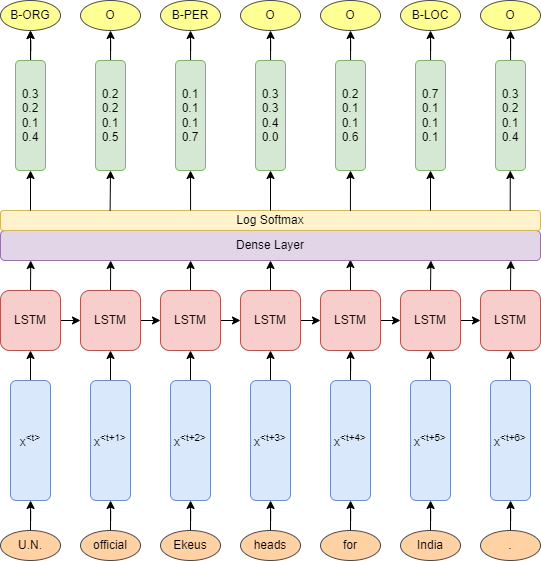

The diagram above was exported from draw.io. Its source (the exported page's mxGraphModel, read from the mxfile embedded in the PNG):
<mxGraphModel dx="1021" dy="579" grid="1" gridSize="10" guides="1" tooltips="1" connect="1" arrows="1" fold="1" page="1" pageScale="1" pageWidth="827" pageHeight="1169" background="none" math="0" shadow="0">
  <root>
    <mxCell id="0" />
    <mxCell id="1" parent="0" />
    <mxCell id="2biNQ9a8-NisW7UNe1s9-18" style="edgeStyle=orthogonalEdgeStyle;rounded=0;orthogonalLoop=1;jettySize=auto;html=1;exitX=0.5;exitY=0;exitDx=0;exitDy=0;entryX=0.5;entryY=1;entryDx=0;entryDy=0;" edge="1" parent="1" source="2biNQ9a8-NisW7UNe1s9-1" target="2biNQ9a8-NisW7UNe1s9-15">
      <mxGeometry relative="1" as="geometry" />
    </mxCell>
    <mxCell id="2biNQ9a8-NisW7UNe1s9-1" value="x&lt;sup&gt;&amp;lt;t+1&amp;gt;&lt;/sup&gt;" style="rounded=1;whiteSpace=wrap;html=1;fillColor=#dae8fc;strokeColor=#6c8ebf;" vertex="1" parent="1">
      <mxGeometry x="220" y="610" width="40" height="120" as="geometry" />
    </mxCell>
    <mxCell id="2biNQ9a8-NisW7UNe1s9-19" style="edgeStyle=orthogonalEdgeStyle;rounded=0;orthogonalLoop=1;jettySize=auto;html=1;exitX=0.5;exitY=0;exitDx=0;exitDy=0;entryX=0.5;entryY=1;entryDx=0;entryDy=0;" edge="1" parent="1" source="2biNQ9a8-NisW7UNe1s9-4" target="2biNQ9a8-NisW7UNe1s9-16">
      <mxGeometry relative="1" as="geometry" />
    </mxCell>
    <mxCell id="2biNQ9a8-NisW7UNe1s9-4" value="x&lt;sup&gt;&amp;lt;t+2&amp;gt;&lt;/sup&gt;" style="rounded=1;whiteSpace=wrap;html=1;fillColor=#dae8fc;strokeColor=#6c8ebf;" vertex="1" parent="1">
      <mxGeometry x="300" y="610" width="40" height="120" as="geometry" />
    </mxCell>
    <mxCell id="2biNQ9a8-NisW7UNe1s9-20" style="edgeStyle=orthogonalEdgeStyle;rounded=0;orthogonalLoop=1;jettySize=auto;html=1;exitX=0.5;exitY=0;exitDx=0;exitDy=0;entryX=0.5;entryY=1;entryDx=0;entryDy=0;" edge="1" parent="1" source="2biNQ9a8-NisW7UNe1s9-5" target="2biNQ9a8-NisW7UNe1s9-11">
      <mxGeometry relative="1" as="geometry" />
    </mxCell>
    <mxCell id="2biNQ9a8-NisW7UNe1s9-5" value="x&lt;sup&gt;&amp;lt;t+3&amp;gt;&lt;/sup&gt;" style="rounded=1;whiteSpace=wrap;html=1;fillColor=#dae8fc;strokeColor=#6c8ebf;" vertex="1" parent="1">
      <mxGeometry x="380" y="610" width="40" height="120" as="geometry" />
    </mxCell>
    <mxCell id="2biNQ9a8-NisW7UNe1s9-17" style="edgeStyle=orthogonalEdgeStyle;rounded=0;orthogonalLoop=1;jettySize=auto;html=1;exitX=0.5;exitY=0;exitDx=0;exitDy=0;entryX=0.5;entryY=1;entryDx=0;entryDy=0;" edge="1" parent="1" source="2biNQ9a8-NisW7UNe1s9-6" target="2biNQ9a8-NisW7UNe1s9-10">
      <mxGeometry relative="1" as="geometry" />
    </mxCell>
    <mxCell id="2biNQ9a8-NisW7UNe1s9-6" value="x&lt;sup&gt;&amp;lt;t&amp;gt;&lt;/sup&gt;" style="rounded=1;whiteSpace=wrap;html=1;fillColor=#dae8fc;strokeColor=#6c8ebf;" vertex="1" parent="1">
      <mxGeometry x="140" y="610" width="40" height="120" as="geometry" />
    </mxCell>
    <mxCell id="2biNQ9a8-NisW7UNe1s9-22" style="edgeStyle=orthogonalEdgeStyle;rounded=0;orthogonalLoop=1;jettySize=auto;html=1;exitX=0.5;exitY=0;exitDx=0;exitDy=0;" edge="1" parent="1" source="2biNQ9a8-NisW7UNe1s9-7" target="2biNQ9a8-NisW7UNe1s9-12">
      <mxGeometry relative="1" as="geometry" />
    </mxCell>
    <mxCell id="2biNQ9a8-NisW7UNe1s9-7" value="x&lt;sup&gt;&amp;lt;t+4&amp;gt;&lt;/sup&gt;" style="rounded=1;whiteSpace=wrap;html=1;fillColor=#dae8fc;strokeColor=#6c8ebf;" vertex="1" parent="1">
      <mxGeometry x="460" y="610" width="40" height="120" as="geometry" />
    </mxCell>
    <mxCell id="2biNQ9a8-NisW7UNe1s9-23" style="edgeStyle=orthogonalEdgeStyle;rounded=0;orthogonalLoop=1;jettySize=auto;html=1;exitX=0.5;exitY=0;exitDx=0;exitDy=0;entryX=0.5;entryY=1;entryDx=0;entryDy=0;" edge="1" parent="1" source="2biNQ9a8-NisW7UNe1s9-8" target="2biNQ9a8-NisW7UNe1s9-13">
      <mxGeometry relative="1" as="geometry" />
    </mxCell>
    <mxCell id="2biNQ9a8-NisW7UNe1s9-8" value="x&lt;sup&gt;&amp;lt;t+5&amp;gt;&lt;/sup&gt;" style="rounded=1;whiteSpace=wrap;html=1;fillColor=#dae8fc;strokeColor=#6c8ebf;" vertex="1" parent="1">
      <mxGeometry x="540" y="610" width="40" height="120" as="geometry" />
    </mxCell>
    <mxCell id="2biNQ9a8-NisW7UNe1s9-24" style="edgeStyle=orthogonalEdgeStyle;rounded=0;orthogonalLoop=1;jettySize=auto;html=1;exitX=0.5;exitY=0;exitDx=0;exitDy=0;entryX=0.5;entryY=1;entryDx=0;entryDy=0;" edge="1" parent="1" source="2biNQ9a8-NisW7UNe1s9-9" target="2biNQ9a8-NisW7UNe1s9-14">
      <mxGeometry relative="1" as="geometry" />
    </mxCell>
    <mxCell id="2biNQ9a8-NisW7UNe1s9-9" value="x&lt;sup&gt;&amp;lt;t+6&amp;gt;&lt;/sup&gt;" style="rounded=1;whiteSpace=wrap;html=1;fillColor=#dae8fc;strokeColor=#6c8ebf;" vertex="1" parent="1">
      <mxGeometry x="620" y="610" width="40" height="120" as="geometry" />
    </mxCell>
    <mxCell id="2biNQ9a8-NisW7UNe1s9-40" style="edgeStyle=orthogonalEdgeStyle;rounded=0;orthogonalLoop=1;jettySize=auto;html=1;exitX=0.5;exitY=0;exitDx=0;exitDy=0;entryX=0.056;entryY=1;entryDx=0;entryDy=0;entryPerimeter=0;" edge="1" parent="1" source="2biNQ9a8-NisW7UNe1s9-10" target="2biNQ9a8-NisW7UNe1s9-25">
      <mxGeometry relative="1" as="geometry" />
    </mxCell>
    <mxCell id="2biNQ9a8-NisW7UNe1s9-96" style="edgeStyle=orthogonalEdgeStyle;rounded=0;orthogonalLoop=1;jettySize=auto;html=1;exitX=1;exitY=0.5;exitDx=0;exitDy=0;entryX=0;entryY=0.5;entryDx=0;entryDy=0;" edge="1" parent="1" source="2biNQ9a8-NisW7UNe1s9-10" target="2biNQ9a8-NisW7UNe1s9-15">
      <mxGeometry relative="1" as="geometry" />
    </mxCell>
    <mxCell id="2biNQ9a8-NisW7UNe1s9-10" value="LSTM" style="rounded=1;whiteSpace=wrap;html=1;fillColor=#f8cecc;strokeColor=#b85450;" vertex="1" parent="1">
      <mxGeometry x="130" y="520" width="60" height="60" as="geometry" />
    </mxCell>
    <mxCell id="2biNQ9a8-NisW7UNe1s9-29" style="edgeStyle=orthogonalEdgeStyle;rounded=0;orthogonalLoop=1;jettySize=auto;html=1;exitX=0.5;exitY=0;exitDx=0;exitDy=0;entryX=0.5;entryY=1;entryDx=0;entryDy=0;" edge="1" parent="1" source="2biNQ9a8-NisW7UNe1s9-11" target="2biNQ9a8-NisW7UNe1s9-25">
      <mxGeometry relative="1" as="geometry" />
    </mxCell>
    <mxCell id="2biNQ9a8-NisW7UNe1s9-99" style="edgeStyle=orthogonalEdgeStyle;rounded=0;orthogonalLoop=1;jettySize=auto;html=1;exitX=1;exitY=0.5;exitDx=0;exitDy=0;entryX=0;entryY=0.5;entryDx=0;entryDy=0;" edge="1" parent="1" source="2biNQ9a8-NisW7UNe1s9-11" target="2biNQ9a8-NisW7UNe1s9-12">
      <mxGeometry relative="1" as="geometry" />
    </mxCell>
    <mxCell id="2biNQ9a8-NisW7UNe1s9-11" value="LSTM" style="rounded=1;whiteSpace=wrap;html=1;fillColor=#f8cecc;strokeColor=#b85450;" vertex="1" parent="1">
      <mxGeometry x="370" y="520" width="60" height="60" as="geometry" />
    </mxCell>
    <mxCell id="2biNQ9a8-NisW7UNe1s9-33" style="edgeStyle=orthogonalEdgeStyle;rounded=0;orthogonalLoop=1;jettySize=auto;html=1;exitX=0.5;exitY=0;exitDx=0;exitDy=0;entryX=0.648;entryY=0.967;entryDx=0;entryDy=0;entryPerimeter=0;" edge="1" parent="1" source="2biNQ9a8-NisW7UNe1s9-12" target="2biNQ9a8-NisW7UNe1s9-25">
      <mxGeometry relative="1" as="geometry" />
    </mxCell>
    <mxCell id="2biNQ9a8-NisW7UNe1s9-100" style="edgeStyle=orthogonalEdgeStyle;rounded=0;orthogonalLoop=1;jettySize=auto;html=1;exitX=1;exitY=0.5;exitDx=0;exitDy=0;entryX=0;entryY=0.5;entryDx=0;entryDy=0;" edge="1" parent="1" source="2biNQ9a8-NisW7UNe1s9-12" target="2biNQ9a8-NisW7UNe1s9-13">
      <mxGeometry relative="1" as="geometry" />
    </mxCell>
    <mxCell id="2biNQ9a8-NisW7UNe1s9-12" value="LSTM" style="rounded=1;whiteSpace=wrap;html=1;fillColor=#f8cecc;strokeColor=#b85450;" vertex="1" parent="1">
      <mxGeometry x="450" y="520" width="60" height="60" as="geometry" />
    </mxCell>
    <mxCell id="2biNQ9a8-NisW7UNe1s9-38" style="edgeStyle=orthogonalEdgeStyle;rounded=0;orthogonalLoop=1;jettySize=auto;html=1;exitX=0.5;exitY=0;exitDx=0;exitDy=0;entryX=0.797;entryY=1;entryDx=0;entryDy=0;entryPerimeter=0;" edge="1" parent="1" source="2biNQ9a8-NisW7UNe1s9-13" target="2biNQ9a8-NisW7UNe1s9-25">
      <mxGeometry relative="1" as="geometry" />
    </mxCell>
    <mxCell id="2biNQ9a8-NisW7UNe1s9-101" style="edgeStyle=orthogonalEdgeStyle;rounded=0;orthogonalLoop=1;jettySize=auto;html=1;exitX=1;exitY=0.5;exitDx=0;exitDy=0;entryX=0;entryY=0.5;entryDx=0;entryDy=0;" edge="1" parent="1" source="2biNQ9a8-NisW7UNe1s9-13" target="2biNQ9a8-NisW7UNe1s9-14">
      <mxGeometry relative="1" as="geometry" />
    </mxCell>
    <mxCell id="2biNQ9a8-NisW7UNe1s9-13" value="LSTM" style="rounded=1;whiteSpace=wrap;html=1;fillColor=#f8cecc;strokeColor=#b85450;" vertex="1" parent="1">
      <mxGeometry x="530" y="520" width="60" height="60" as="geometry" />
    </mxCell>
    <mxCell id="2biNQ9a8-NisW7UNe1s9-36" style="edgeStyle=orthogonalEdgeStyle;rounded=0;orthogonalLoop=1;jettySize=auto;html=1;exitX=0.5;exitY=0;exitDx=0;exitDy=0;entryX=0.945;entryY=1;entryDx=0;entryDy=0;entryPerimeter=0;" edge="1" parent="1" source="2biNQ9a8-NisW7UNe1s9-14" target="2biNQ9a8-NisW7UNe1s9-25">
      <mxGeometry relative="1" as="geometry" />
    </mxCell>
    <mxCell id="2biNQ9a8-NisW7UNe1s9-14" value="LSTM" style="rounded=1;whiteSpace=wrap;html=1;fillColor=#f8cecc;strokeColor=#b85450;" vertex="1" parent="1">
      <mxGeometry x="610" y="520" width="60" height="60" as="geometry" />
    </mxCell>
    <mxCell id="2biNQ9a8-NisW7UNe1s9-27" style="edgeStyle=orthogonalEdgeStyle;rounded=0;orthogonalLoop=1;jettySize=auto;html=1;exitX=0.5;exitY=0;exitDx=0;exitDy=0;entryX=0.204;entryY=1;entryDx=0;entryDy=0;entryPerimeter=0;" edge="1" parent="1" source="2biNQ9a8-NisW7UNe1s9-15" target="2biNQ9a8-NisW7UNe1s9-25">
      <mxGeometry relative="1" as="geometry" />
    </mxCell>
    <mxCell id="2biNQ9a8-NisW7UNe1s9-97" style="edgeStyle=orthogonalEdgeStyle;rounded=0;orthogonalLoop=1;jettySize=auto;html=1;exitX=1;exitY=0.5;exitDx=0;exitDy=0;entryX=0;entryY=0.5;entryDx=0;entryDy=0;" edge="1" parent="1" source="2biNQ9a8-NisW7UNe1s9-15" target="2biNQ9a8-NisW7UNe1s9-16">
      <mxGeometry relative="1" as="geometry" />
    </mxCell>
    <mxCell id="2biNQ9a8-NisW7UNe1s9-15" value="LSTM" style="rounded=1;whiteSpace=wrap;html=1;fillColor=#f8cecc;strokeColor=#b85450;" vertex="1" parent="1">
      <mxGeometry x="210" y="520" width="60" height="60" as="geometry" />
    </mxCell>
    <mxCell id="2biNQ9a8-NisW7UNe1s9-54" style="edgeStyle=orthogonalEdgeStyle;rounded=0;orthogonalLoop=1;jettySize=auto;html=1;exitX=0.5;exitY=0;exitDx=0;exitDy=0;entryX=0.352;entryY=1;entryDx=0;entryDy=0;entryPerimeter=0;" edge="1" parent="1" source="2biNQ9a8-NisW7UNe1s9-16" target="2biNQ9a8-NisW7UNe1s9-25">
      <mxGeometry relative="1" as="geometry" />
    </mxCell>
    <mxCell id="2biNQ9a8-NisW7UNe1s9-98" style="edgeStyle=orthogonalEdgeStyle;rounded=0;orthogonalLoop=1;jettySize=auto;html=1;exitX=1;exitY=0.5;exitDx=0;exitDy=0;entryX=0;entryY=0.5;entryDx=0;entryDy=0;" edge="1" parent="1" source="2biNQ9a8-NisW7UNe1s9-16" target="2biNQ9a8-NisW7UNe1s9-11">
      <mxGeometry relative="1" as="geometry" />
    </mxCell>
    <mxCell id="2biNQ9a8-NisW7UNe1s9-16" value="LSTM" style="rounded=1;whiteSpace=wrap;html=1;fillColor=#f8cecc;strokeColor=#b85450;" vertex="1" parent="1">
      <mxGeometry x="290" y="520" width="60" height="60" as="geometry" />
    </mxCell>
    <mxCell id="2biNQ9a8-NisW7UNe1s9-25" value="Dense Layer" style="rounded=1;whiteSpace=wrap;html=1;fillColor=#e1d5e7;strokeColor=#9673a6;" vertex="1" parent="1">
      <mxGeometry x="130" y="460" width="540" height="30" as="geometry" />
    </mxCell>
    <mxCell id="2biNQ9a8-NisW7UNe1s9-41" value="Log Softmax" style="rounded=1;whiteSpace=wrap;html=1;fillColor=#fff2cc;strokeColor=#d6b656;" vertex="1" parent="1">
      <mxGeometry x="130" y="440" width="540" height="20" as="geometry" />
    </mxCell>
    <mxCell id="2biNQ9a8-NisW7UNe1s9-73" value="" style="edgeStyle=orthogonalEdgeStyle;rounded=0;orthogonalLoop=1;jettySize=auto;html=1;" edge="1" parent="1" source="2biNQ9a8-NisW7UNe1s9-43" target="2biNQ9a8-NisW7UNe1s9-66">
      <mxGeometry relative="1" as="geometry" />
    </mxCell>
    <mxCell id="2biNQ9a8-NisW7UNe1s9-81" value="" style="edgeStyle=orthogonalEdgeStyle;rounded=0;orthogonalLoop=1;jettySize=auto;html=1;" edge="1" parent="1" source="2biNQ9a8-NisW7UNe1s9-43" target="2biNQ9a8-NisW7UNe1s9-66">
      <mxGeometry relative="1" as="geometry" />
    </mxCell>
    <mxCell id="2biNQ9a8-NisW7UNe1s9-43" value="0.3&lt;br&gt;0.2&lt;br&gt;0.1&lt;br&gt;0.4" style="rounded=1;whiteSpace=wrap;html=1;fillColor=#d5e8d4;strokeColor=#82b366;" vertex="1" parent="1">
      <mxGeometry x="145" y="290" width="30" height="110" as="geometry" />
    </mxCell>
    <mxCell id="2biNQ9a8-NisW7UNe1s9-75" value="" style="edgeStyle=orthogonalEdgeStyle;rounded=0;orthogonalLoop=1;jettySize=auto;html=1;" edge="1" parent="1" source="2biNQ9a8-NisW7UNe1s9-49" target="2biNQ9a8-NisW7UNe1s9-72">
      <mxGeometry relative="1" as="geometry" />
    </mxCell>
    <mxCell id="2biNQ9a8-NisW7UNe1s9-49" value="0.1&lt;br&gt;0.1&lt;br&gt;0.1&lt;br&gt;0.7" style="rounded=1;whiteSpace=wrap;html=1;fillColor=#d5e8d4;strokeColor=#82b366;" vertex="1" parent="1">
      <mxGeometry x="305" y="290" width="30" height="110" as="geometry" />
    </mxCell>
    <mxCell id="2biNQ9a8-NisW7UNe1s9-76" value="" style="edgeStyle=orthogonalEdgeStyle;rounded=0;orthogonalLoop=1;jettySize=auto;html=1;" edge="1" parent="1" source="2biNQ9a8-NisW7UNe1s9-50" target="2biNQ9a8-NisW7UNe1s9-67">
      <mxGeometry relative="1" as="geometry" />
    </mxCell>
    <mxCell id="2biNQ9a8-NisW7UNe1s9-50" value="0.3&lt;br&gt;0.3&lt;br&gt;0.4&lt;br&gt;0.0" style="rounded=1;whiteSpace=wrap;html=1;fillColor=#d5e8d4;strokeColor=#82b366;" vertex="1" parent="1">
      <mxGeometry x="385" y="290" width="30" height="110" as="geometry" />
    </mxCell>
    <mxCell id="2biNQ9a8-NisW7UNe1s9-77" value="" style="edgeStyle=orthogonalEdgeStyle;rounded=0;orthogonalLoop=1;jettySize=auto;html=1;" edge="1" parent="1" source="2biNQ9a8-NisW7UNe1s9-51" target="2biNQ9a8-NisW7UNe1s9-68">
      <mxGeometry relative="1" as="geometry" />
    </mxCell>
    <mxCell id="2biNQ9a8-NisW7UNe1s9-51" value="0.2&lt;br&gt;0.1&lt;br&gt;0.1&lt;br&gt;0.6" style="rounded=1;whiteSpace=wrap;html=1;fillColor=#d5e8d4;strokeColor=#82b366;" vertex="1" parent="1">
      <mxGeometry x="465" y="290" width="30" height="110" as="geometry" />
    </mxCell>
    <mxCell id="2biNQ9a8-NisW7UNe1s9-78" value="" style="edgeStyle=orthogonalEdgeStyle;rounded=0;orthogonalLoop=1;jettySize=auto;html=1;" edge="1" parent="1" source="2biNQ9a8-NisW7UNe1s9-52" target="2biNQ9a8-NisW7UNe1s9-69">
      <mxGeometry relative="1" as="geometry" />
    </mxCell>
    <mxCell id="2biNQ9a8-NisW7UNe1s9-52" value="0.7&lt;br&gt;0.1&lt;br&gt;0.1&lt;br&gt;0.1" style="rounded=1;whiteSpace=wrap;html=1;fillColor=#d5e8d4;strokeColor=#82b366;" vertex="1" parent="1">
      <mxGeometry x="545" y="290" width="30" height="110" as="geometry" />
    </mxCell>
    <mxCell id="2biNQ9a8-NisW7UNe1s9-79" value="" style="edgeStyle=orthogonalEdgeStyle;rounded=0;orthogonalLoop=1;jettySize=auto;html=1;" edge="1" parent="1" source="2biNQ9a8-NisW7UNe1s9-53" target="2biNQ9a8-NisW7UNe1s9-70">
      <mxGeometry relative="1" as="geometry" />
    </mxCell>
    <mxCell id="2biNQ9a8-NisW7UNe1s9-53" value="0.3&lt;br&gt;0.2&lt;br&gt;0.1&lt;br&gt;0.4" style="rounded=1;whiteSpace=wrap;html=1;fillColor=#d5e8d4;strokeColor=#82b366;" vertex="1" parent="1">
      <mxGeometry x="625" y="290" width="30" height="110" as="geometry" />
    </mxCell>
    <mxCell id="2biNQ9a8-NisW7UNe1s9-74" value="" style="edgeStyle=orthogonalEdgeStyle;rounded=0;orthogonalLoop=1;jettySize=auto;html=1;" edge="1" parent="1" source="2biNQ9a8-NisW7UNe1s9-55" target="2biNQ9a8-NisW7UNe1s9-71">
      <mxGeometry relative="1" as="geometry" />
    </mxCell>
    <mxCell id="2biNQ9a8-NisW7UNe1s9-55" value="0.2&lt;br&gt;0.2&lt;br&gt;0.1&lt;br&gt;0.5" style="rounded=1;whiteSpace=wrap;html=1;fillColor=#d5e8d4;strokeColor=#82b366;" vertex="1" parent="1">
      <mxGeometry x="225" y="290" width="30" height="110" as="geometry" />
    </mxCell>
    <mxCell id="2biNQ9a8-NisW7UNe1s9-58" value="" style="endArrow=classic;html=1;rounded=0;entryX=0.5;entryY=1;entryDx=0;entryDy=0;" edge="1" parent="1" target="2biNQ9a8-NisW7UNe1s9-43">
      <mxGeometry width="50" height="50" relative="1" as="geometry">
        <mxPoint x="160" y="440" as="sourcePoint" />
        <mxPoint x="310" y="400" as="targetPoint" />
      </mxGeometry>
    </mxCell>
    <mxCell id="2biNQ9a8-NisW7UNe1s9-59" value="" style="endArrow=classic;html=1;rounded=0;entryX=0.5;entryY=1;entryDx=0;entryDy=0;exitX=0.203;exitY=0.014;exitDx=0;exitDy=0;exitPerimeter=0;" edge="1" parent="1" source="2biNQ9a8-NisW7UNe1s9-41" target="2biNQ9a8-NisW7UNe1s9-55">
      <mxGeometry width="50" height="50" relative="1" as="geometry">
        <mxPoint x="170.2399999999999" y="448.86" as="sourcePoint" />
        <mxPoint x="170" y="410" as="targetPoint" />
      </mxGeometry>
    </mxCell>
    <mxCell id="2biNQ9a8-NisW7UNe1s9-60" value="" style="endArrow=classic;html=1;rounded=0;entryX=0.5;entryY=1;entryDx=0;entryDy=0;exitX=0.352;exitY=-0.01;exitDx=0;exitDy=0;exitPerimeter=0;" edge="1" parent="1" source="2biNQ9a8-NisW7UNe1s9-41" target="2biNQ9a8-NisW7UNe1s9-49">
      <mxGeometry width="50" height="50" relative="1" as="geometry">
        <mxPoint x="180.2399999999999" y="458.86" as="sourcePoint" />
        <mxPoint x="180" y="420" as="targetPoint" />
      </mxGeometry>
    </mxCell>
    <mxCell id="2biNQ9a8-NisW7UNe1s9-61" value="" style="endArrow=classic;html=1;rounded=0;entryX=0.5;entryY=1;entryDx=0;entryDy=0;exitX=0.5;exitY=0;exitDx=0;exitDy=0;" edge="1" parent="1" source="2biNQ9a8-NisW7UNe1s9-41" target="2biNQ9a8-NisW7UNe1s9-50">
      <mxGeometry width="50" height="50" relative="1" as="geometry">
        <mxPoint x="330.0799999999999" y="449.79999999999995" as="sourcePoint" />
        <mxPoint x="330" y="410" as="targetPoint" />
      </mxGeometry>
    </mxCell>
    <mxCell id="2biNQ9a8-NisW7UNe1s9-63" value="" style="endArrow=classic;html=1;rounded=0;entryX=0.5;entryY=1;entryDx=0;entryDy=0;exitX=0.648;exitY=0.014;exitDx=0;exitDy=0;exitPerimeter=0;" edge="1" parent="1" source="2biNQ9a8-NisW7UNe1s9-41" target="2biNQ9a8-NisW7UNe1s9-51">
      <mxGeometry width="50" height="50" relative="1" as="geometry">
        <mxPoint x="410" y="450" as="sourcePoint" />
        <mxPoint x="410" y="410" as="targetPoint" />
      </mxGeometry>
    </mxCell>
    <mxCell id="2biNQ9a8-NisW7UNe1s9-64" value="" style="endArrow=classic;html=1;rounded=0;entryX=0.5;entryY=1;entryDx=0;entryDy=0;" edge="1" parent="1" target="2biNQ9a8-NisW7UNe1s9-52">
      <mxGeometry width="50" height="50" relative="1" as="geometry">
        <mxPoint x="560" y="440" as="sourcePoint" />
        <mxPoint x="490" y="410" as="targetPoint" />
      </mxGeometry>
    </mxCell>
    <mxCell id="2biNQ9a8-NisW7UNe1s9-65" value="" style="endArrow=classic;html=1;rounded=0;entryX=0.5;entryY=1;entryDx=0;entryDy=0;exitX=0.648;exitY=0.014;exitDx=0;exitDy=0;exitPerimeter=0;" edge="1" parent="1">
      <mxGeometry width="50" height="50" relative="1" as="geometry">
        <mxPoint x="639.71" y="440.28" as="sourcePoint" />
        <mxPoint x="639.79" y="400" as="targetPoint" />
      </mxGeometry>
    </mxCell>
    <mxCell id="2biNQ9a8-NisW7UNe1s9-66" value="B-ORG" style="ellipse;whiteSpace=wrap;html=1;fillColor=#ffff88;strokeColor=#36393d;gradientColor=none;opacity=90;" vertex="1" parent="1">
      <mxGeometry x="130" y="230" width="60" height="30" as="geometry" />
    </mxCell>
    <mxCell id="2biNQ9a8-NisW7UNe1s9-67" value="O" style="ellipse;whiteSpace=wrap;html=1;fillColor=#ffff88;strokeColor=#36393d;opacity=90;" vertex="1" parent="1">
      <mxGeometry x="370" y="230" width="60" height="30" as="geometry" />
    </mxCell>
    <mxCell id="2biNQ9a8-NisW7UNe1s9-68" value="O" style="ellipse;whiteSpace=wrap;html=1;fillColor=#ffff88;strokeColor=#36393d;opacity=90;" vertex="1" parent="1">
      <mxGeometry x="450" y="230" width="60" height="30" as="geometry" />
    </mxCell>
    <mxCell id="2biNQ9a8-NisW7UNe1s9-69" value="B-LOC" style="ellipse;whiteSpace=wrap;html=1;fillColor=#ffff88;strokeColor=#36393d;opacity=90;" vertex="1" parent="1">
      <mxGeometry x="530" y="230" width="60" height="30" as="geometry" />
    </mxCell>
    <mxCell id="2biNQ9a8-NisW7UNe1s9-70" value="O" style="ellipse;whiteSpace=wrap;html=1;fillColor=#ffff88;strokeColor=#36393d;opacity=90;" vertex="1" parent="1">
      <mxGeometry x="610" y="230" width="60" height="30" as="geometry" />
    </mxCell>
    <mxCell id="2biNQ9a8-NisW7UNe1s9-71" value="O" style="ellipse;whiteSpace=wrap;html=1;fillColor=#ffff88;strokeColor=#36393d;opacity=90;" vertex="1" parent="1">
      <mxGeometry x="210" y="230" width="60" height="30" as="geometry" />
    </mxCell>
    <mxCell id="2biNQ9a8-NisW7UNe1s9-72" value="B-PER" style="ellipse;whiteSpace=wrap;html=1;fillColor=#ffff88;strokeColor=#36393d;opacity=90;" vertex="1" parent="1">
      <mxGeometry x="290" y="230" width="60" height="30" as="geometry" />
    </mxCell>
    <mxCell id="2biNQ9a8-NisW7UNe1s9-89" value="" style="edgeStyle=orthogonalEdgeStyle;rounded=0;orthogonalLoop=1;jettySize=auto;html=1;" edge="1" parent="1" source="2biNQ9a8-NisW7UNe1s9-82" target="2biNQ9a8-NisW7UNe1s9-6">
      <mxGeometry relative="1" as="geometry" />
    </mxCell>
    <mxCell id="2biNQ9a8-NisW7UNe1s9-82" value="U.N." style="ellipse;whiteSpace=wrap;html=1;fillColor=#ffcc99;strokeColor=#36393d;opacity=90;" vertex="1" parent="1">
      <mxGeometry x="130" y="760" width="60" height="30" as="geometry" />
    </mxCell>
    <mxCell id="2biNQ9a8-NisW7UNe1s9-93" value="" style="edgeStyle=orthogonalEdgeStyle;rounded=0;orthogonalLoop=1;jettySize=auto;html=1;" edge="1" parent="1" source="2biNQ9a8-NisW7UNe1s9-83" target="2biNQ9a8-NisW7UNe1s9-7">
      <mxGeometry relative="1" as="geometry" />
    </mxCell>
    <mxCell id="2biNQ9a8-NisW7UNe1s9-83" value="for" style="ellipse;whiteSpace=wrap;html=1;fillColor=#ffcc99;strokeColor=#36393d;opacity=90;" vertex="1" parent="1">
      <mxGeometry x="450" y="760" width="60" height="30" as="geometry" />
    </mxCell>
    <mxCell id="2biNQ9a8-NisW7UNe1s9-92" value="" style="edgeStyle=orthogonalEdgeStyle;rounded=0;orthogonalLoop=1;jettySize=auto;html=1;" edge="1" parent="1" source="2biNQ9a8-NisW7UNe1s9-84" target="2biNQ9a8-NisW7UNe1s9-5">
      <mxGeometry relative="1" as="geometry" />
    </mxCell>
    <mxCell id="2biNQ9a8-NisW7UNe1s9-84" value="heads" style="ellipse;whiteSpace=wrap;html=1;fillColor=#ffcc99;strokeColor=#36393d;opacity=90;" vertex="1" parent="1">
      <mxGeometry x="370" y="760" width="60" height="30" as="geometry" />
    </mxCell>
    <mxCell id="2biNQ9a8-NisW7UNe1s9-91" value="" style="edgeStyle=orthogonalEdgeStyle;rounded=0;orthogonalLoop=1;jettySize=auto;html=1;" edge="1" parent="1" source="2biNQ9a8-NisW7UNe1s9-85" target="2biNQ9a8-NisW7UNe1s9-4">
      <mxGeometry relative="1" as="geometry" />
    </mxCell>
    <mxCell id="2biNQ9a8-NisW7UNe1s9-85" value="Ekeus" style="ellipse;whiteSpace=wrap;html=1;fillColor=#ffcc99;strokeColor=#36393d;opacity=90;" vertex="1" parent="1">
      <mxGeometry x="290" y="760" width="60" height="30" as="geometry" />
    </mxCell>
    <mxCell id="2biNQ9a8-NisW7UNe1s9-90" value="" style="edgeStyle=orthogonalEdgeStyle;rounded=0;orthogonalLoop=1;jettySize=auto;html=1;" edge="1" parent="1" source="2biNQ9a8-NisW7UNe1s9-86" target="2biNQ9a8-NisW7UNe1s9-1">
      <mxGeometry relative="1" as="geometry" />
    </mxCell>
    <mxCell id="2biNQ9a8-NisW7UNe1s9-86" value="official" style="ellipse;whiteSpace=wrap;html=1;fillColor=#ffcc99;strokeColor=#36393d;opacity=90;" vertex="1" parent="1">
      <mxGeometry x="210" y="760" width="60" height="30" as="geometry" />
    </mxCell>
    <mxCell id="2biNQ9a8-NisW7UNe1s9-95" value="" style="edgeStyle=orthogonalEdgeStyle;rounded=0;orthogonalLoop=1;jettySize=auto;html=1;" edge="1" parent="1" source="2biNQ9a8-NisW7UNe1s9-87" target="2biNQ9a8-NisW7UNe1s9-9">
      <mxGeometry relative="1" as="geometry" />
    </mxCell>
    <mxCell id="2biNQ9a8-NisW7UNe1s9-87" value="." style="ellipse;whiteSpace=wrap;html=1;fillColor=#ffcc99;strokeColor=#36393d;opacity=90;" vertex="1" parent="1">
      <mxGeometry x="610" y="760" width="60" height="30" as="geometry" />
    </mxCell>
    <mxCell id="2biNQ9a8-NisW7UNe1s9-94" value="" style="edgeStyle=orthogonalEdgeStyle;rounded=0;orthogonalLoop=1;jettySize=auto;html=1;" edge="1" parent="1" source="2biNQ9a8-NisW7UNe1s9-88" target="2biNQ9a8-NisW7UNe1s9-8">
      <mxGeometry relative="1" as="geometry" />
    </mxCell>
    <mxCell id="2biNQ9a8-NisW7UNe1s9-88" value="India" style="ellipse;whiteSpace=wrap;html=1;fillColor=#ffcc99;strokeColor=#36393d;opacity=90;" vertex="1" parent="1">
      <mxGeometry x="530" y="760" width="60" height="30" as="geometry" />
    </mxCell>
  </root>
</mxGraphModel>